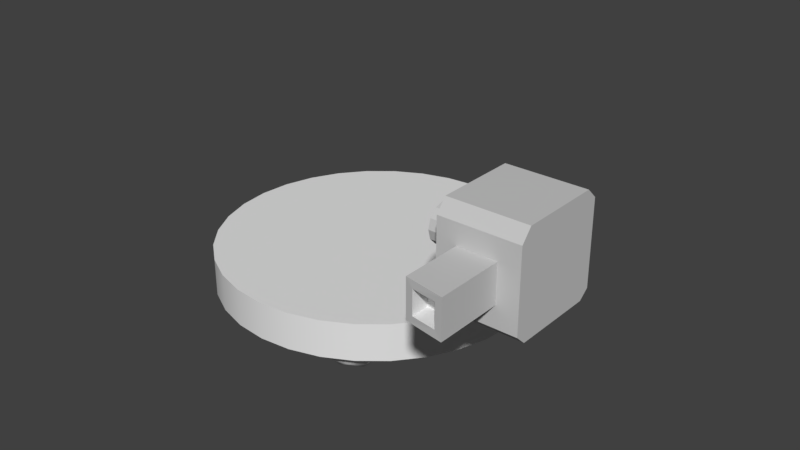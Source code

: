 # Source: Sentinel.blend  (saved by Blender 2.79.0; exported with 4.5.12 LTS)
import bpy
from mathutils import Matrix  # noqa: F401  (used for matrix-valued properties, if any)

bpy.ops.wm.read_factory_settings(use_empty=True)
scene = bpy.context.scene
scene.name = 'Scene'

# ---- collections
col_collection_1 = bpy.data.collections.new('Collection 1'); scene.collection.children.link(col_collection_1)

# ---- materials (node trees are filled in below, after node groups)
mat_iron = bpy.data.materials.new('Iron')
mat_iron.alpha_threshold = 0.0
mat_iron.use_transparent_shadow = False
mat_iron.diffuse_color = (0.5926, 0.5926, 0.5926, 1.0)
mat_iron.roughness = 0.5
mat_iron.line_color = (0.0, 0.0, 0.0, 1.0)
mat_dark = bpy.data.materials.new('Dark')
mat_dark.alpha_threshold = 0.0
mat_dark.use_transparent_shadow = False
mat_dark.roughness = 0.5

# ---- material node trees

# ---- world
world_world = bpy.data.worlds.new('World'); scene.world = world_world
world_world.color = (0.05088, 0.05088, 0.05088)
world_world.use_sun_shadow = False
world_world.sun_shadow_jitter_overblur = 0.0
world_world.cycles.sampling_method = 'MANUAL'

# ---- meshes
me_cylinder = bpy.data.meshes.new('Cylinder')
me_cylinder.from_pydata([(3.274e-09, 0.4389, 0.0909), (3.274e-09, 0.4389, 0.1946), (0.08562, 0.4304, 0.0909), (0.08562, 0.4304, 0.1946), (0.1679, 0.4054, 0.0909), (0.1679, 0.4054, 0.1946), (0.2438, 0.3649, 0.0909), (0.2438, 0.3649, 0.1946), (0.3103, 0.3103, 0.0909), (0.3103, 0.3103, 0.1946), (0.3649, 0.2438, 0.0909), (0.3649, 0.2438, 0.1946), (0.4054, 0.1679, 0.0909), (0.4054, 0.1679, 0.1946), (0.4304, 0.08562, 0.0909), (0.4304, 0.08562, 0.1946), (0.4389, 5.261e-08, 0.0909), (0.4389, 5.261e-08, 0.1946), (0.4304, -0.08562, 0.0909), (0.4304, -0.08562, 0.1946), (0.4054, -0.1679, 0.0909), (0.4054, -0.1679, 0.1946), (0.3649, -0.2438, 0.0909), (0.3649, -0.2438, 0.1946), (0.3103, -0.3103, 0.0909), (0.3103, -0.3103, 0.1946), (0.2438, -0.3649, 0.0909), (0.2438, -0.3649, 0.1946), (0.1679, -0.4054, 0.0909), (0.1679, -0.4054, 0.1946), (0.08562, -0.4304, 0.0909), (0.08562, -0.4304, 0.1946), (-1.397e-07, -0.4389, 0.0909), (-1.397e-07, -0.4389, 0.1946), (-0.08562, -0.4304, 0.0909), (-0.08562, -0.4304, 0.1946), (-0.1679, -0.4054, 0.0909), (-0.1679, -0.4054, 0.1946), (-0.2438, -0.3649, 0.0909), (-0.2438, -0.3649, 0.1946), (-0.3103, -0.3103, 0.0909), (-0.3103, -0.3103, 0.1946), (-0.3649, -0.2438, 0.0909), (-0.3649, -0.2438, 0.1946), (-0.4054, -0.1679, 0.0909), (-0.4054, -0.1679, 0.1946), (-0.4304, -0.08562, 0.0909), (-0.4304, -0.08562, 0.1946), (-0.4389, 4.432e-07, 0.0909), (-0.4389, 4.432e-07, 0.1946), (-0.4304, 0.08562, 0.0909), (-0.4304, 0.08562, 0.1946), (-0.4054, 0.1679, 0.0909), (-0.4054, 0.1679, 0.1946), (-0.3649, 0.2438, 0.0909), (-0.3649, 0.2438, 0.1946), (-0.3103, 0.3103, 0.0909), (-0.3103, 0.3103, 0.1946), (-0.2438, 0.3649, 0.0909), (-0.2438, 0.3649, 0.1946), (-0.1679, 0.4054, 0.0909), (-0.1679, 0.4054, 0.1946), (-0.08562, 0.4304, 0.0909), (-0.08562, 0.4304, 0.1946)], [], [(0, 1, 3, 2), (2, 3, 5, 4), (4, 5, 7, 6), (6, 7, 9, 8), (8, 9, 11, 10), (10, 11, 13, 12), (12, 13, 15, 14), (14, 15, 17, 16), (16, 17, 19, 18), (18, 19, 21, 20), (20, 21, 23, 22), (22, 23, 25, 24), (24, 25, 27, 26), (26, 27, 29, 28), (28, 29, 31, 30), (30, 31, 33, 32), (32, 33, 35, 34), (34, 35, 37, 36), (36, 37, 39, 38), (38, 39, 41, 40), (40, 41, 43, 42), (42, 43, 45, 44), (44, 45, 47, 46), (46, 47, 49, 48), (48, 49, 51, 50), (50, 51, 53, 52), (52, 53, 55, 54), (54, 55, 57, 56), (56, 57, 59, 58), (58, 59, 61, 60), (3, 1, 63, 61, 59, 57, 55, 53, 51, 49, 47, 45, 43, 41, 39, 37, 35, 33, 31, 29, 27, 25, 23, 21, 19, 17, 15, 13, 11, 9, 7, 5), (60, 61, 63, 62), (62, 63, 1, 0), (0, 2, 4, 6, 8, 10, 12, 14, 16, 18, 20, 22, 24, 26, 28, 30, 32, 34, 36, 38, 40, 42, 44, 46, 48, 50, 52, 54, 56, 58, 60, 62)])
me_cylinder.polygons.foreach_set('use_smooth', [True] * 34)
me_cylinder.use_remesh_preserve_volume = False
me_cylinder.use_remesh_preserve_attributes = False
me_cylinder.use_mirror_vertex_groups = False
me_cylinder.update()
me_icosphere_010 = bpy.data.meshes.new('Icosphere.010')
me_icosphere_010.from_pydata([(-0.1515, -0.2624, -0.06108), (-0.2332, -0.2988, -0.005806), (-0.2114, -0.196, -0.005806), (-0.1068, -0.185, -0.005806), (-0.06403, -0.281, -0.005806), (-0.1422, -0.3514, -0.005806), (-0.1867, -0.2234, -0.04615), (-0.1995, -0.2838, -0.04615), (-0.2347, -0.2448, -0.01366), (-0.1941, -0.3361, -0.01366), (-0.146, -0.3147, -0.04615), (-0.1252, -0.2169, -0.04615), (-0.1604, -0.1778, -0.01366), (-0.1001, -0.2734, -0.04615), (-0.07381, -0.2278, -0.01366), (-0.0946, -0.3257, -0.01366), (-0.2258, -0.3294, 0.03892), (-0.1723, -0.3603, 0.03892), (-0.2381, -0.2124, 0.03892), (-0.251, -0.2729, 0.03892), (-0.1307, -0.1646, 0.03892), (-0.1922, -0.1711, 0.03892), (-0.05207, -0.252, 0.03892), (-0.0772, -0.1955, 0.03892), (-0.1108, -0.3538, 0.03892), (-0.06492, -0.3124, 0.03892), (0.1515, -0.2624, -0.06108), (0.1422, -0.3514, -0.005806), (0.06403, -0.281, -0.005806), (0.1068, -0.185, -0.005806), (0.2114, -0.196, -0.005806), (0.2332, -0.2988, -0.005806), (0.1001, -0.2734, -0.04615), (0.146, -0.3147, -0.04615), (0.0946, -0.3257, -0.01366), (0.1941, -0.3361, -0.01366), (0.1995, -0.2838, -0.04615), (0.1252, -0.2169, -0.04615), (0.07381, -0.2278, -0.01366), (0.1867, -0.2234, -0.04615), (0.1604, -0.1778, -0.01366), (0.2347, -0.2448, -0.01366), (0.1723, -0.3603, 0.03892), (0.2258, -0.3294, 0.03892), (0.06492, -0.3124, 0.03892), (0.1108, -0.3538, 0.03892), (0.07721, -0.1955, 0.03892), (0.05207, -0.252, 0.03892), (0.1922, -0.1711, 0.03892), (0.1307, -0.1646, 0.03892), (0.251, -0.2729, 0.03892), (0.2381, -0.2124, 0.03892), (-0.303, -1.192e-07, -0.06108), (-0.3754, 0.05257, -0.005806), (-0.2754, 0.08506, -0.005806), (-0.2136, -5.96e-08, -0.005806), (-0.2754, -0.08507, -0.005806), (-0.3754, -0.05257, -0.005806), (-0.2868, 0.05, -0.04615), (-0.3456, 0.0309, -0.04615), (-0.3293, 0.0809, -0.01366), (-0.3881, -1.788e-07, -0.01366), (-0.3456, -0.0309, -0.04615), (-0.2505, -8.941e-08, -0.04615), (-0.2342, 0.05, -0.01366), (-0.2868, -0.05, -0.04615), (-0.2342, -0.05, -0.01366), (-0.3293, -0.0809, -0.01366), (-0.3981, 0.0309, 0.03892), (-0.3981, -0.0309, 0.03892), (-0.303, 0.1, 0.03892), (-0.3618, 0.0809, 0.03892), (-0.2079, 0.0309, 0.03892), (-0.2443, 0.0809, 0.03892), (-0.2443, -0.0809, 0.03892), (-0.2079, -0.0309, 0.03892), (-0.3618, -0.0809, 0.03892), (-0.303, -0.1, 0.03892), (-0.1515, 0.2624, -0.06108), (-0.1422, 0.3514, -0.005806), (-0.06403, 0.281, -0.005806), (-0.1068, 0.185, -0.005806), (-0.2114, 0.196, -0.005806), (-0.2332, 0.2988, -0.005806), (-0.1001, 0.2734, -0.04615), (-0.146, 0.3147, -0.04615), (-0.0946, 0.3257, -0.01366), (-0.1941, 0.3361, -0.01366), (-0.1995, 0.2838, -0.04615), (-0.1252, 0.2169, -0.04615), (-0.07381, 0.2278, -0.01366), (-0.1867, 0.2234, -0.04615), (-0.1604, 0.1778, -0.01366), (-0.2347, 0.2448, -0.01366), (-0.1723, 0.3603, 0.03892), (-0.2258, 0.3294, 0.03892), (-0.06492, 0.3124, 0.03892), (-0.1108, 0.3538, 0.03892), (-0.07721, 0.1955, 0.03892), (-0.05207, 0.252, 0.03892), (-0.1922, 0.1711, 0.03892), (-0.1307, 0.1646, 0.03892), (-0.251, 0.2729, 0.03892), (-0.2381, 0.2124, 0.03892), (0.1515, 0.2624, -0.06108), (0.2332, 0.2988, -0.005806), (0.2114, 0.196, -0.005806), (0.1068, 0.185, -0.005806), (0.06403, 0.281, -0.005806), (0.1422, 0.3514, -0.005806), (0.1867, 0.2234, -0.04615), (0.1995, 0.2838, -0.04615), (0.2347, 0.2448, -0.01366), (0.1941, 0.3361, -0.01366), (0.146, 0.3147, -0.04615), (0.1252, 0.2169, -0.04615), (0.1604, 0.1778, -0.01366), (0.1001, 0.2734, -0.04615), (0.07381, 0.2278, -0.01366), (0.0946, 0.3257, -0.01366), (0.2258, 0.3294, 0.03892), (0.1723, 0.3603, 0.03892), (0.2381, 0.2124, 0.03892), (0.251, 0.2729, 0.03892), (0.1307, 0.1646, 0.03892), (0.1922, 0.1711, 0.03892), (0.05207, 0.252, 0.03892), (0.0772, 0.1955, 0.03892), (0.1108, 0.3538, 0.03892), (0.06492, 0.3124, 0.03892), (0.303, -2.98e-08, -0.06108), (0.3754, -0.05257, -0.005806), (0.2754, -0.08506, -0.005806), (0.2136, -2.98e-08, -0.005806), (0.2754, 0.08506, -0.005806), (0.3754, 0.05257, -0.005806), (0.2868, -0.05, -0.04615), (0.3456, -0.0309, -0.04615), (0.3293, -0.0809, -0.01366), (0.3881, -2.98e-08, -0.01366), (0.3456, 0.0309, -0.04615), (0.2505, -2.98e-08, -0.04615), (0.2342, -0.05, -0.01366), (0.2868, 0.05, -0.04615), (0.2342, 0.05, -0.01366), (0.3293, 0.0809, -0.01366), (0.3981, -0.0309, 0.03892), (0.3981, 0.0309, 0.03892), (0.303, -0.1, 0.03892), (0.3618, -0.0809, 0.03892), (0.2079, -0.0309, 0.03892), (0.2443, -0.0809, 0.03892), (0.2443, 0.0809, 0.03892), (0.2079, 0.0309, 0.03892), (0.3618, 0.0809, 0.03892), (0.303, 0.1, 0.03892)], [], [(0, 7, 6), (1, 7, 9), (0, 6, 11), (0, 11, 13), (0, 13, 10), (1, 9, 16), (2, 8, 18), (3, 12, 20), (4, 14, 22), (5, 15, 24), (1, 16, 19), (2, 18, 21), (3, 20, 23), (4, 22, 25), (5, 24, 17), (24, 15, 25), (15, 4, 25), (22, 14, 23), (14, 3, 23), (20, 12, 21), (12, 2, 21), (18, 8, 19), (8, 1, 19), (16, 9, 17), (9, 5, 17), (10, 15, 5), (10, 13, 15), (13, 4, 15), (13, 14, 4), (13, 11, 14), (11, 3, 14), (11, 12, 3), (11, 6, 12), (6, 2, 12), (9, 10, 5), (9, 7, 10), (7, 0, 10), (6, 8, 2), (6, 7, 8), (7, 1, 8), (26, 33, 32), (27, 33, 35), (26, 32, 37), (26, 37, 39), (26, 39, 36), (27, 35, 42), (28, 34, 44), (29, 38, 46), (30, 40, 48), (31, 41, 50), (27, 42, 45), (28, 44, 47), (29, 46, 49), (30, 48, 51), (31, 50, 43), (50, 41, 51), (41, 30, 51), (48, 40, 49), (40, 29, 49), (46, 38, 47), (38, 28, 47), (44, 34, 45), (34, 27, 45), (42, 35, 43), (35, 31, 43), (36, 41, 31), (36, 39, 41), (39, 30, 41), (39, 40, 30), (39, 37, 40), (37, 29, 40), (37, 38, 29), (37, 32, 38), (32, 28, 38), (35, 36, 31), (35, 33, 36), (33, 26, 36), (32, 34, 28), (32, 33, 34), (33, 27, 34), (52, 59, 58), (53, 59, 61), (52, 58, 63), (52, 63, 65), (52, 65, 62), (53, 61, 68), (54, 60, 70), (55, 64, 72), (56, 66, 74), (57, 67, 76), (53, 68, 71), (54, 70, 73), (55, 72, 75), (56, 74, 77), (57, 76, 69), (76, 67, 77), (67, 56, 77), (74, 66, 75), (66, 55, 75), (72, 64, 73), (64, 54, 73), (70, 60, 71), (60, 53, 71), (68, 61, 69), (61, 57, 69), (62, 67, 57), (62, 65, 67), (65, 56, 67), (65, 66, 56), (65, 63, 66), (63, 55, 66), (63, 64, 55), (63, 58, 64), (58, 54, 64), (61, 62, 57), (61, 59, 62), (59, 52, 62), (58, 60, 54), (58, 59, 60), (59, 53, 60), (78, 85, 84), (79, 85, 87), (78, 84, 89), (78, 89, 91), (78, 91, 88), (79, 87, 94), (80, 86, 96), (81, 90, 98), (82, 92, 100), (83, 93, 102), (79, 94, 97), (80, 96, 99), (81, 98, 101), (82, 100, 103), (83, 102, 95), (102, 93, 103), (93, 82, 103), (100, 92, 101), (92, 81, 101), (98, 90, 99), (90, 80, 99), (96, 86, 97), (86, 79, 97), (94, 87, 95), (87, 83, 95), (88, 93, 83), (88, 91, 93), (91, 82, 93), (91, 92, 82), (91, 89, 92), (89, 81, 92), (89, 90, 81), (89, 84, 90), (84, 80, 90), (87, 88, 83), (87, 85, 88), (85, 78, 88), (84, 86, 80), (84, 85, 86), (85, 79, 86), (104, 111, 110), (105, 111, 113), (104, 110, 115), (104, 115, 117), (104, 117, 114), (105, 113, 120), (106, 112, 122), (107, 116, 124), (108, 118, 126), (109, 119, 128), (105, 120, 123), (106, 122, 125), (107, 124, 127), (108, 126, 129), (109, 128, 121), (128, 119, 129), (119, 108, 129), (126, 118, 127), (118, 107, 127), (124, 116, 125), (116, 106, 125), (122, 112, 123), (112, 105, 123), (120, 113, 121), (113, 109, 121), (114, 119, 109), (114, 117, 119), (117, 108, 119), (117, 118, 108), (117, 115, 118), (115, 107, 118), (115, 116, 107), (115, 110, 116), (110, 106, 116), (113, 114, 109), (113, 111, 114), (111, 104, 114), (110, 112, 106), (110, 111, 112), (111, 105, 112), (130, 137, 136), (131, 137, 139), (130, 136, 141), (130, 141, 143), (130, 143, 140), (131, 139, 146), (132, 138, 148), (133, 142, 150), (134, 144, 152), (135, 145, 154), (131, 146, 149), (132, 148, 151), (133, 150, 153), (134, 152, 155), (135, 154, 147), (154, 145, 155), (145, 134, 155), (152, 144, 153), (144, 133, 153), (150, 142, 151), (142, 132, 151), (148, 138, 149), (138, 131, 149), (146, 139, 147), (139, 135, 147), (140, 145, 135), (140, 143, 145), (143, 134, 145), (143, 144, 134), (143, 141, 144), (141, 133, 144), (141, 142, 133), (141, 136, 142), (136, 132, 142), (139, 140, 135), (139, 137, 140), (137, 130, 140), (136, 138, 132), (136, 137, 138), (137, 131, 138)])
me_icosphere_010.polygons.foreach_set('use_smooth', [True] * 240)
me_icosphere_010.use_remesh_preserve_volume = False
me_icosphere_010.use_remesh_preserve_attributes = False
me_icosphere_010.use_mirror_vertex_groups = False
me_icosphere_010.update()
me_cube = bpy.data.meshes.new('Cube')
me_cube.from_pydata([(0.4456, 0.03514, -0.0839), (0.437, -0.05242, -0.0839), (0.4114, -0.1366, -0.0839), (0.37, -0.2142, -0.0839), (0.3141, -0.2822, -0.0839), (0.2461, -0.338, -0.0839), (0.1685, -0.3795, -0.0839), (0.08435, -0.405, -0.0839), (-0.003212, -0.4137, -0.0839), (-0.09077, -0.405, -0.0839), (-0.175, -0.3795, -0.0839), (-0.2526, -0.338, -0.0839), (-0.3206, -0.2822, -0.0839), (-0.3764, -0.2142, -0.0839), (-0.4179, -0.1366, -0.0839), (-0.4434, -0.05241, -0.0839), (-0.452, 0.03514, -0.0839), (-0.4434, 0.1227, -0.0839), (-0.4179, 0.2069, -0.0839), (-0.3764, 0.2845, -0.0839), (-0.3206, 0.3525, -0.0839), (-0.2526, 0.4083, -0.0839), (-0.175, 0.4498, -0.0839), (-0.09077, 0.4753, -0.0839), (-0.003211, 0.4839, -0.0839), (0.08435, 0.4753, -0.0839), (0.1685, 0.4498, -0.0839), (0.2461, 0.4083, -0.0839), (0.3141, 0.3525, -0.0839), (0.37, 0.2845, -0.0839), (0.4114, 0.2069, -0.0839), (0.437, 0.1227, -0.0839), (-0.003212, -0.4137, -0.1505), (0.08435, -0.405, -0.1505), (-0.09077, -0.405, -0.1505), (-0.175, -0.3795, -0.1505), (-0.2526, -0.338, -0.1505), (-0.3206, -0.2822, -0.1505), (-0.3764, -0.2142, -0.1505), (-0.4179, -0.1366, -0.1505), (-0.4434, -0.05241, -0.1505), (-0.452, 0.03514, -0.1505), (-0.4434, 0.1227, -0.1505), (-0.4179, 0.2069, -0.1505), (-0.3764, 0.2845, -0.1505), (-0.2526, 0.4083, -0.1505), (-0.175, 0.4498, -0.1505), (-0.3206, 0.3525, -0.1505), (0.08435, 0.4753, -0.1505), (-0.003211, 0.4839, -0.1505), (-0.09077, 0.4753, -0.1505), (0.1685, -0.3795, -0.1505), (0.2461, -0.338, -0.1505), (0.2461, 0.4083, -0.1505), (0.1685, 0.4498, -0.1505), (0.3141, -0.2822, -0.1505), (0.3141, 0.3525, -0.1505), (0.37, -0.2142, -0.1505), (0.37, 0.2845, -0.1505), (0.4114, -0.1366, -0.1505), (0.437, -0.05242, -0.1505), (0.4114, 0.2069, -0.1505), (0.437, 0.1227, -0.1505), (0.4456, 0.03514, -0.1505), (0.4968, -0.3665, -0.1505), (0.4968, 0.4356, -0.1505), (-0.4008, 0.5351, 0.3495), (0.4175, 0.5351, 0.3495), (0.4175, 0.5351, -0.1505), (0.4048, -0.4649, -0.1505), (-0.3811, -0.4649, -0.1505), (-0.5032, -0.3619, 0.3495), (-0.5032, 0.428, 0.3495), (-0.5032, -0.3619, -0.1505), (-0.5032, 0.428, -0.1505), (0.4968, -0.3665, 0.3495), (0.4968, 0.4356, 0.3495), (-0.4008, 0.5351, -0.1505), (0.4048, -0.4649, 0.3495), (-0.3811, -0.4649, 0.3495), (0.08914, -0.4649, 0.02188), (-0.06539, -0.4649, 0.02188), (0.08914, -0.4649, 0.1771), (-0.06539, -0.4649, 0.1771), (-0.1138, 0.1797, 0.3495), (0.1236, 0.1797, 0.3495), (-0.1435, -0.08054, 0.3495), (-0.1435, 0.1486, 0.3495), (0.1466, -0.08185, 0.3495), (0.1466, 0.1508, 0.3495), (0.1199, -0.1104, 0.3495), (-0.1081, -0.1104, 0.3495), (0.08914, -0.3731, 0.02188), (-0.06539, -0.3731, 0.02188), (0.08914, -0.3731, 0.1771), (-0.06539, -0.3731, 0.1771), (-0.1138, 0.1797, 0.2896), (0.1236, 0.1797, 0.2896), (-0.1435, -0.08054, 0.2896), (-0.1435, 0.1486, 0.2896), (0.1466, -0.08185, 0.2896), (0.1466, 0.1508, 0.2896), (0.1199, -0.1104, 0.2896), (-0.1081, -0.1104, 0.2896)], [], [(1, 2, 3, 4, 5, 6, 7, 8, 9, 10, 11, 12, 13, 14, 15, 16, 17, 18, 19, 20, 21, 22, 23, 24, 25, 26, 27, 28, 29, 30, 31, 0), (57, 3, 2, 59), (58, 29, 28, 56), (56, 28, 27, 53), (51, 6, 5, 52), (52, 5, 4, 55), (44, 19, 18, 43), (60, 1, 0, 63), (59, 2, 1, 60), (53, 27, 26, 54), (36, 11, 10, 35), (45, 21, 20, 47), (35, 10, 9, 34), (54, 26, 25, 48), (38, 13, 12, 37), (33, 7, 6, 51), (50, 23, 22, 46), (47, 20, 19, 44), (48, 25, 24, 49), (63, 0, 31, 62), (61, 30, 29, 58), (32, 8, 7, 33), (39, 14, 13, 38), (41, 16, 15, 40), (77, 74, 72, 66), (43, 18, 17, 42), (55, 4, 3, 57), (37, 12, 11, 36), (62, 31, 30, 61), (49, 24, 23, 50), (34, 9, 8, 32), (42, 17, 16, 41), (46, 22, 21, 45), (40, 15, 14, 39), (68, 49, 50, 46, 45, 47, 44, 43, 42, 41, 40, 39, 38, 37, 36, 35, 34, 32, 69, 70, 73, 74, 77), (73, 71, 72, 74), (64, 69, 32, 33, 51, 52, 55, 57, 59, 60, 63, 62, 61, 58, 56, 53, 54, 48, 49, 68, 65), (77, 66, 67, 68), (66, 72, 87, 84), (73, 70, 79, 71), (75, 64, 65, 76), (79, 70, 81, 83), (65, 68, 67, 76), (69, 64, 75, 78), (78, 79, 83, 82), (70, 69, 80, 81), (69, 78, 82, 80), (72, 71, 86, 87), (79, 78, 90, 91), (76, 67, 85, 89), (71, 79, 91, 86), (67, 66, 84, 85), (78, 75, 88, 90), (75, 76, 89, 88), (81, 80, 92, 93), (93, 92, 94, 95), (80, 82, 94, 92), (82, 83, 95, 94), (83, 81, 93, 95), (91, 90, 102, 103), (87, 86, 98, 99), (89, 85, 97, 101), (86, 91, 103, 98), (88, 89, 101, 100), (85, 84, 96, 97), (90, 88, 100, 102), (84, 87, 99, 96), (96, 99, 98, 103, 102, 100, 101, 97)])
me_cube.materials.append(mat_iron)
me_cube.use_remesh_preserve_volume = False
me_cube.use_remesh_preserve_attributes = False
me_cube.use_mirror_vertex_groups = False
me_cube.update()
me_cube_004 = bpy.data.meshes.new('Cube.004')
me_cube_004.from_pydata([(-0.2003, 0.2632, -0.1198), (0.2321, 0.2632, -0.1198), (-0.2544, -0.2108, -0.1198), (-0.2544, 0.2066, -0.1198), (0.274, -0.2132, -0.1198), (0.274, 0.2106, -0.1198), (0.2254, -0.2652, -0.1198), (-0.1898, -0.2652, -0.1198), (-0.2003, 0.2632, 0.12), (0.2321, 0.2632, 0.12), (-0.2544, -0.2108, 0.12), (-0.2544, 0.2066, 0.12), (0.274, -0.2132, 0.12), (0.274, 0.2106, 0.12), (0.2254, -0.2652, 0.12), (-0.1898, -0.2652, 0.12), (-0.2993, 0.3859, 0.12), (0.3336, 0.3859, 0.12), (-0.3785, -0.308, 0.12), (-0.3785, 0.303, 0.12), (0.3949, -0.3115, 0.12), (0.3949, 0.3089, 0.12), (0.3238, -0.3876, 0.12), (-0.2841, -0.3876, 0.12), (-0.2319, 0.3023, 0.1788), (0.2645, 0.3023, 0.1788), (-0.294, -0.2418, 0.1788), (-0.294, 0.2373, 0.1788), (0.3126, -0.2446, 0.1788), (0.3126, 0.2419, 0.1788), (0.2568, -0.3042, 0.1788), (-0.2199, -0.3042, 0.1788), (-0.2993, 0.3859, 0.5355), (-0.3785, -0.308, 0.4269), (-0.294, 0.2373, 0.5515), (0.3238, -0.3876, 0.4145), (-0.3785, 0.303, 0.5225), (0.3126, 0.2419, 0.5522), (-0.2199, -0.3042, 0.4667), (0.3336, 0.3859, 0.5355), (0.3126, -0.2446, 0.4761), (-0.294, -0.2418, 0.4765), (0.3949, 0.3089, 0.5235), (-0.2319, 0.3023, 0.5616), (-0.2841, -0.3876, 0.4145), (0.2645, 0.3023, 0.5616), (0.3949, -0.3115, 0.4264), (0.2568, -0.3042, 0.4667)], [], [(0, 1, 5, 4, 6, 7, 2, 3), (13, 9, 17, 21), (7, 6, 14, 15), (3, 2, 10, 11), (5, 1, 9, 13), (2, 7, 15, 10), (4, 5, 13, 12), (1, 0, 8, 9), (6, 4, 12, 14), (0, 3, 11, 8), (19, 18, 33, 36), (10, 15, 23, 18), (12, 13, 21, 20), (9, 8, 16, 17), (14, 12, 20, 22), (8, 11, 19, 16), (15, 14, 22, 23), (11, 10, 18, 19), (21, 17, 39, 42), (18, 23, 44, 33), (20, 21, 42, 46), (17, 16, 32, 39), (22, 20, 46, 35), (16, 19, 36, 32), (23, 22, 35, 44), (39, 32, 43, 45), (24, 27, 26, 31, 30, 28, 29, 25), (47, 35, 46, 40), (32, 36, 34, 43), (37, 40, 46, 42), (45, 37, 42, 39), (33, 41, 34, 36), (38, 44, 35, 47), (44, 38, 41, 33), (45, 43, 24, 25), (43, 34, 27, 24), (34, 41, 26, 27), (41, 38, 31, 26), (40, 37, 29, 28), (47, 40, 28, 30), (38, 47, 30, 31), (37, 45, 25, 29)])
me_cube_004.polygons.foreach_set('material_index', [0, 0, 0, 0, 0, 0, 0, 0, 0, 0, 0, 0, 0, 0, 0, 0, 0, 0, 0, 0, 0, 0, 0, 0, 0, 0, 1, 0, 0, 0, 0, 0, 0, 0, 1, 1, 1, 1, 1, 1, 1, 1])
me_cube_004.materials.append(mat_iron)
me_cube_004.materials.append(mat_dark)
me_cube_004.use_remesh_preserve_volume = False
me_cube_004.use_remesh_preserve_attributes = False
me_cube_004.use_mirror_vertex_groups = False
me_cube_004.update()
me_cylinder_004 = bpy.data.meshes.new('Cylinder.004')
me_cylinder_004.from_pydata([(-0.1251, 0.1, -2.436e-08), (0.04342, 0.1, 8.454e-09), (-0.1251, 0.0866, -0.05), (0.04342, 0.0866, -0.05), (-0.1251, 0.05, -0.0866), (0.04342, 0.05, -0.0866), (-0.1251, -2.118e-08, -0.1), (0.04342, 1.463e-09, -0.1), (-0.1251, -0.05, -0.0866), (0.04342, -0.05, -0.0866), (-0.1251, -0.0866, -0.05), (0.04342, -0.0866, -0.05), (-0.1251, -0.1, -3.946e-08), (0.04342, -0.1, -6.646e-09), (-0.1251, -0.0866, 0.05), (0.04342, -0.0866, 0.05), (-0.1251, -0.05, 0.0866), (0.04342, -0.05, 0.0866), (-0.1251, -6.33e-08, 0.1), (0.04342, -4.066e-08, 0.1), (-0.1251, 0.05, 0.0866), (0.04342, 0.05, 0.0866), (-0.1251, 0.0866, 0.05), (0.04342, 0.0866, 0.05), (0.0432, 0.2595, 0.1973), (0.0432, 0.2595, -0.2291), (0.0432, -0.2079, 0.2506), (0.0432, 0.2037, 0.2506), (0.0432, -0.2103, -0.2704), (0.0432, 0.2076, -0.2704), (0.0432, -0.2615, -0.2224), (0.0432, -0.2615, 0.187), (0.4507, 0.2595, 0.1973), (0.4507, 0.2595, -0.2291), (0.4507, -0.2079, 0.2506), (0.4507, 0.2037, 0.2506), (0.4507, -0.2103, -0.2704), (0.4507, 0.2076, -0.2704), (0.4507, -0.2615, -0.2224), (0.4507, -0.2615, 0.187), (0.1415, -0.2615, -0.1151), (0.1415, -0.2615, 0.07971), (0.3409, -0.2615, -0.1151), (0.3409, -0.2615, 0.07971), (0.1415, -0.5713, -0.1151), (0.1415, -0.5713, 0.07971), (0.3409, -0.6075, -0.1151), (0.3409, -0.6075, 0.07971), (0.1795, -0.5794, -0.07802), (0.1795, -0.5794, 0.04258), (0.3029, -0.5998, -0.07802), (0.3029, -0.5998, 0.04258), (0.1795, -0.4873, -0.07802), (0.1795, -0.4873, 0.04258), (0.3029, -0.4985, -0.07802), (0.3029, -0.4985, 0.04258)], [], [(0, 1, 3, 2), (2, 3, 5, 4), (4, 5, 7, 6), (6, 7, 9, 8), (8, 9, 11, 10), (10, 11, 13, 12), (12, 13, 15, 14), (14, 15, 17, 16), (16, 17, 19, 18), (18, 19, 21, 20), (3, 1, 23, 21, 19, 17, 15, 13, 11, 9, 7, 5), (20, 21, 23, 22), (22, 23, 1, 0), (31, 30, 40, 41), (38, 36, 37, 33, 32, 35, 34, 39), (27, 26, 34, 35), (29, 25, 33, 37), (26, 31, 39, 34), (28, 29, 37, 36), (25, 24, 32, 33), (30, 28, 36, 38), (24, 27, 35, 32), (40, 42, 46, 44), (39, 31, 41, 43), (38, 39, 43, 42), (30, 38, 42, 40), (47, 45, 49, 51), (41, 40, 44, 45), (43, 41, 45, 47), (42, 43, 47, 46), (48, 50, 54, 52), (46, 47, 51, 50), (44, 46, 50, 48), (45, 44, 48, 49), (53, 52, 54, 55), (49, 48, 52, 53), (51, 49, 53, 55), (50, 51, 55, 54), (24, 25, 29, 28, 30, 31, 26, 27)])
me_cylinder_004.polygons.foreach_set('material_index', [0, 0, 0, 0, 0, 0, 0, 0, 0, 0, 0, 0, 0, 0, 0, 0, 0, 0, 0, 0, 0, 0, 0, 0, 0, 0, 0, 0, 0, 0, 1, 0, 0, 0, 1, 1, 1, 1, 0])
me_cylinder_004.materials.append(mat_iron)
me_cylinder_004.materials.append(mat_dark)
me_cylinder_004.use_remesh_preserve_volume = False
me_cylinder_004.use_remesh_preserve_attributes = False
me_cylinder_004.use_mirror_vertex_groups = False
me_cylinder_004.update()
me_cube_001 = bpy.data.meshes.new('Cube.001')
me_cube_001.from_pydata([(0.1411, -0.05068, -0.1417), (-0.1411, -0.05068, -0.1417), (0.1411, -0.05068, 0.1417), (-0.1411, -0.05068, 0.1417), (0.1411, 0.1647, -0.1417), (-0.1411, 0.1647, -0.1417), (0.1411, 0.1647, 0.1417), (-0.1411, 0.1647, 0.1417), (0.1, -0.046, 1.093e-08), (0.1, -0.3027, -1.093e-08), (0.07071, -0.046, -0.07071), (0.07071, -0.3027, -0.07071), (4.585e-09, -0.046, -0.1), (5.457e-08, -0.3027, -0.1), (-0.07071, -0.046, -0.07071), (-0.07071, -0.3027, -0.07071), (-0.1, -0.046, 1.967e-08), (-0.1, -0.3027, -2.186e-09), (-0.07071, -0.046, 0.07071), (-0.07071, -0.3027, 0.07071), (1.015e-08, -0.046, 0.1), (6.013e-08, -0.3027, 0.1), (0.07071, -0.046, 0.07071), (0.07071, -0.3027, 0.07071), (0.07937, -0.3027, -1.035e-08), (0.05613, -0.3027, -0.05613), (5.547e-08, -0.3027, -0.07937), (-0.05613, -0.3027, -0.05613), (-0.07937, -0.3027, -3.412e-09), (-0.05613, -0.3027, 0.05613), (5.989e-08, -0.3027, 0.07937), (0.05613, -0.3027, 0.05613), (0.07937, -0.3757, -1.035e-08), (0.05613, -0.3757, -0.05613), (6.968e-08, -0.3757, -0.07937), (-0.05613, -0.3757, -0.05613), (-0.07937, -0.3757, -3.412e-09), (-0.05613, -0.3757, 0.05613), (7.41e-08, -0.3757, 0.07937), (0.05613, -0.3757, 0.05613), (0.1192, -0.3757, -1.267e-08), (0.08432, -0.3757, -0.08432), (6.747e-08, -0.3757, -0.1192), (-0.08432, -0.3757, -0.08432), (-0.1192, -0.3757, -2.245e-09), (-0.08432, -0.3757, 0.08432), (7.411e-08, -0.3757, 0.1192), (0.08432, -0.3757, 0.08432), (0.1192, -0.4811, -1.267e-08), (0.08432, -0.4811, -0.08432), (8.8e-08, -0.4811, -0.1192), (-0.08432, -0.4811, -0.08432), (-0.1192, -0.4811, -2.245e-09), (-0.08432, -0.4811, 0.08432), (9.463e-08, -0.4811, 0.1192), (0.08432, -0.4811, 0.08432), (0.06218, -0.4811, -8.035e-09), (0.04397, -0.4811, -0.04397), (9.107e-08, -0.4811, -0.06218), (-0.04397, -0.4811, -0.04397), (-0.06218, -0.4811, -2.599e-09), (-0.04397, -0.4811, 0.04397), (9.453e-08, -0.4811, 0.06218), (0.04397, -0.4811, 0.04397), (0.06218, -0.07537, 1.112e-07), (0.04397, -0.07537, -0.04397), (1.207e-08, -0.07537, -0.06218), (-0.04397, -0.07537, -0.04397), (-0.06218, -0.07537, 1.166e-07), (-0.04397, -0.07537, 0.04397), (1.553e-08, -0.07537, 0.06218), (0.04397, -0.07537, 0.04397)], [], [(0, 2, 3, 1), (4, 5, 7, 6), (2, 6, 7, 3), (3, 7, 5, 1), (1, 5, 4, 0), (0, 4, 6, 2), (8, 9, 11, 10), (10, 11, 13, 12), (12, 13, 15, 14), (14, 15, 17, 16), (16, 17, 19, 18), (18, 19, 21, 20), (9, 23, 31, 24), (20, 21, 23, 22), (22, 23, 9, 8), (8, 10, 12, 14, 16, 18, 20, 22), (31, 30, 38, 39), (11, 9, 24, 25), (15, 13, 26, 27), (21, 19, 29, 30), (17, 15, 27, 28), (23, 21, 30, 31), (13, 11, 25, 26), (19, 17, 28, 29), (38, 37, 45, 46), (29, 28, 36, 37), (27, 26, 34, 35), (25, 24, 32, 33), (24, 31, 39, 32), (30, 29, 37, 38), (28, 27, 35, 36), (26, 25, 33, 34), (41, 40, 48, 49), (36, 35, 43, 44), (34, 33, 41, 42), (39, 38, 46, 47), (37, 36, 44, 45), (35, 34, 42, 43), (33, 32, 40, 41), (32, 39, 47, 40), (55, 54, 62, 63), (40, 47, 55, 48), (46, 45, 53, 54), (44, 43, 51, 52), (42, 41, 49, 50), (47, 46, 54, 55), (45, 44, 52, 53), (43, 42, 50, 51), (58, 57, 65, 66), (53, 52, 60, 61), (51, 50, 58, 59), (49, 48, 56, 57), (48, 55, 63, 56), (54, 53, 61, 62), (52, 51, 59, 60), (50, 49, 57, 58), (65, 64, 71, 70, 69, 68, 67, 66), (63, 62, 70, 71), (61, 60, 68, 69), (59, 58, 66, 67), (57, 56, 64, 65), (56, 63, 71, 64), (62, 61, 69, 70), (60, 59, 67, 68)])
me_cube_001.polygons.foreach_set('material_index', [0, 0, 0, 0, 0, 0, 0, 0, 0, 0, 0, 0, 0, 0, 0, 0, 0, 0, 0, 0, 0, 0, 0, 0, 0, 0, 0, 0, 0, 0, 0, 0, 0, 0, 0, 0, 0, 0, 0, 0, 0, 0, 0, 0, 0, 0, 0, 0, 1, 0, 0, 0, 0, 0, 0, 0, 1, 1, 1, 1, 1, 1, 1, 1])
me_cube_001.materials.append(mat_iron)
me_cube_001.materials.append(mat_dark)
me_cube_001.use_remesh_preserve_volume = False
me_cube_001.use_remesh_preserve_attributes = False
me_cube_001.use_mirror_vertex_groups = False
me_cube_001.update()

# ---- objects
ob_axle = bpy.data.objects.new('Axle', me_cylinder)
ob_wheels = bpy.data.objects.new('Wheels', me_icosphere_010)
ob_trunk = bpy.data.objects.new('Trunk', me_cube)
ob_mortar = bpy.data.objects.new('Mortar', me_cube_004)
ob_side_mounted_camera = bpy.data.objects.new('Side Mounted Camera', me_cylinder_004)
ob_cannon = bpy.data.objects.new('Cannon', me_cube_001)

# ---- transforms, parenting, visibility, modifiers, constraints
ob_axle.location = (0.0, 0.0, 0.0)
ob_axle.lineart.crease_threshold = 0.0
_m = ob_axle.modifiers.new('EdgeSplit', 'EDGE_SPLIT')
ob_wheels.parent = ob_axle
ob_wheels.location = (7.451e-08, 2.98e-08, 0.058)
ob_wheels.lineart.crease_threshold = 0.0
ob_trunk.parent = ob_axle
ob_trunk.location = (0.003212, -0.03514, 0.26)
ob_trunk.lock_rotations_4d = False
ob_trunk.empty_display_type = 'ARROWS'
ob_trunk.hide_render = True
ob_trunk.lineart.crease_threshold = 0.0
ob_mortar.parent = ob_trunk
ob_mortar.matrix_parent_inverse = Matrix(((1.0, 0.0, 0.0, -0.003212), (0.0, 1.0, 0.0, 0.03514), (0.0, 0.0, 1.0, -0.26), (0.0, 0.0, 0.0, 1.0)))
ob_mortar.location = (0.0, 0.0, 0.6095)
ob_mortar.scale = (0.5, 0.5, 0.5)
ob_mortar.lock_rotations_4d = False
ob_mortar.empty_display_type = 'ARROWS'
ob_mortar.hide_render = True
ob_mortar.lineart.crease_threshold = 0.0
ob_side_mounted_camera.parent = ob_trunk
ob_side_mounted_camera.matrix_parent_inverse = Matrix(((1.0, 0.0, 0.0, -0.003212), (0.0, 1.0, 0.0, 0.03514), (0.0, 0.0, 1.0, -0.26), (0.0, 0.0, 0.0, 1.0)))
ob_side_mounted_camera.location = (0.5273, -0.3176, 0.5193)
ob_side_mounted_camera.scale = (0.5, 0.5, 0.5)
ob_side_mounted_camera.lineart.crease_threshold = 0.0
ob_cannon.parent = ob_trunk
ob_cannon.matrix_parent_inverse = Matrix(((1.0, 0.0, 0.0, -0.003212), (0.0, 1.0, 0.0, 0.03514), (0.0, 0.0, 1.0, -0.26), (0.0, 0.0, 0.0, 1.0)))
ob_cannon.location = (0.01509, -0.5, 0.3595)
ob_cannon.scale = (0.5, 0.5, 0.5)
ob_cannon.lock_rotations_4d = False
ob_cannon.empty_display_type = 'ARROWS'
ob_cannon.hide_render = True
ob_cannon.lineart.crease_threshold = 0.0

# ---- collection membership
col_collection_1.objects.link(ob_axle)
col_collection_1.objects.link(ob_wheels)
col_collection_1.objects.link(ob_trunk)
col_collection_1.objects.link(ob_mortar)
col_collection_1.objects.link(ob_side_mounted_camera)
col_collection_1.objects.link(ob_cannon)

# ---- scene / render settings (as saved in the file)
scene.frame_start = 1; scene.frame_end = 250; scene.frame_set(1)
scene.render.engine = 'BLENDER_EEVEE_NEXT'
scene.render.resolution_percentage = 50
scene.render.dither_intensity = 0.0
scene.cycles.use_denoising = False
scene.cycles.samples = 128
scene.cycles.sampling_pattern = 'TABULATED_SOBOL'
scene.cycles.use_adaptive_sampling = False
scene.cycles.use_light_tree = False
scene.cycles.blur_glossy = 0.0
scene.cycles.sample_clamp_indirect = 0.0
scene.view_settings.view_transform = 'Standard'
bpy.context.view_layer.update()

# ---- added for rendering (the .blend has no active camera and no usable light): camera, sun
cam_auto = bpy.data.cameras.new('AutoCamera')
cam_auto.lens = 50.0
cam_auto.sensor_width = 36.0
cam_auto.clip_end = 1000.0
ob_auto_camera = bpy.data.objects.new('AutoCamera', cam_auto)
scene.collection.objects.link(ob_auto_camera)
ob_auto_camera.location = (1.74958, -2.00245, 1.59493)
ob_auto_camera.rotation_euler = (1.09748, -7.21219e-08, 0.694738)
scene.camera = ob_auto_camera
light_auto_sun = bpy.data.lights.new('AutoSun', 'SUN')
light_auto_sun.energy = 3.0
light_auto_sun.angle = 0.0523599
ob_auto_sun = bpy.data.objects.new('AutoSun', light_auto_sun)
scene.collection.objects.link(ob_auto_sun)
ob_auto_sun.rotation_euler = (0.872665, 0.174533, 0.523599)
bpy.context.view_layer.update()
